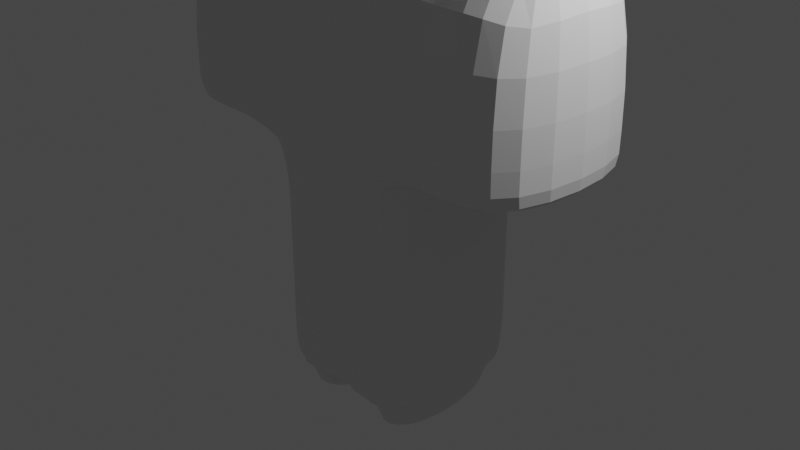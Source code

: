 # Source: isaacMDR.blend  (saved by Blender 2.92.15; exported with 4.5.12 LTS)
import bpy
from mathutils import Matrix  # noqa: F401  (used for matrix-valued properties, if any)

bpy.ops.wm.read_factory_settings(use_empty=True)
scene = bpy.context.scene
scene.name = 'Scene'

# ---- collections
col_collection = bpy.data.collections.new('Collection'); scene.collection.children.link(col_collection)

# ---- materials (node trees are filled in below, after node groups)
mat_material = bpy.data.materials.new('Material')
mat_material.alpha_threshold = 0.0
mat_material.use_transparent_shadow = False
mat_material.line_color = (0.0, 0.0, 0.0, 1.0)

# ---- material node trees
mat_material.use_nodes = True; mat_material.node_tree.nodes.clear()
_N = mat_material.node_tree.nodes; _L = mat_material.node_tree.links
n0 = _N.new('ShaderNodeOutputMaterial'); n0.name = 'Material Output'; n0.location = (300, 300)
n1 = _N.new('ShaderNodeBsdfPrincipled'); n1.name = 'Principled BSDF'; n1.location = (10, 300)
n1.distribution = 'GGX'
n1.subsurface_method = 'BURLEY'
n1.inputs[2].default_value = 0.4
n1.inputs[3].default_value = 1.45
n1.inputs[27].default_value = (0.0, 0.0, 0.0, 1.0)
n1.inputs[28].default_value = 1.0
_L.new(n1.outputs[0], n0.inputs[0])
n0.is_active_output = True

# ---- world
world_world = bpy.data.worlds.new('World'); scene.world = world_world
world_world.use_nodes = True; world_world.node_tree.nodes.clear()
_N = world_world.node_tree.nodes; _L = world_world.node_tree.links
n0 = _N.new('ShaderNodeOutputWorld'); n0.name = 'World Output'; n0.location = (300, 300)
n1 = _N.new('ShaderNodeBackground'); n1.name = 'Background'; n1.location = (10, 300)
n1.inputs[0].default_value = (0.05088, 0.05088, 0.05088, 1.0)
_L.new(n1.outputs[0], n0.inputs[0])
n0.is_active_output = True
world_world.color = (0.05088, 0.05088, 0.05088)
world_world.use_sun_shadow = False
world_world.sun_shadow_jitter_overblur = 0.0

# ---- cameras
cam_camera = bpy.data.cameras.new('Camera')
cam_camera.clip_end = 100.0
cam_camera.ortho_scale = 7.314

# ---- lights
light_light = bpy.data.lights.new('Light', 'POINT')
light_light.transmission_factor = 0.0
light_light.energy = 1000.0
light_light.shadow_soft_size = 0.1
light_light.shadow_maximum_resolution = 0.006
light_light.use_absolute_resolution = True

# ---- meshes
me_cube = bpy.data.meshes.new('Cube')
me_cube.from_pydata([(1.0, 1.0, 1.0), (1.0, 1.0, -1.0), (1.0, -1.0, 1.0), (1.0, -1.0, -1.0), (-1.0, 1.0, 1.0), (-1.0, 1.0, -1.0), (-1.0, -1.0, 1.0), (-1.0, -1.0, -1.0), (1.0, -1.0, 3.378), (-1.0, -1.0, 3.378), (1.0, 1.0, 3.378), (-1.0, 1.0, 3.378), (2.267, 1.0, 1.0), (2.267, -1.0, 1.0), (2.267, 1.0, 3.378), (2.267, -1.0, 3.378), (-2.463, -1.0, 1.0), (-2.463, 1.0, 1.0), (-2.463, -1.0, 3.378), (-2.463, 1.0, 3.378), (1.0, -1.0, 5.759), (-1.0, -1.0, 5.759), (1.0, 1.0, 5.759), (-1.0, 1.0, 5.759), (-1.0, 1.0, 4.041), (1.0, 1.0, 4.041), (1.0, -1.0, 4.041), (-1.0, -1.0, 4.041), (1.0, -1.0, 1.0), (-1.0, -1.0, 1.0), (-1.0, 1.0, 1.0), (1.0, 1.0, 1.0), (2.267, -1.0, 1.0), (2.267, 1.0, 1.0), (-2.463, -1.0, 1.0), (-2.463, 1.0, 1.0), (1.0, 1.0, -0.712), (-1.0, -1.0, -0.712), (1.0, -1.0, -0.712), (-1.0, 1.0, -0.712), (1.36, -1.0, 3.378), (1.36, 1.0, 3.378), (1.36, 1.0, 1.0), (1.36, -1.0, 1.0), (1.36, 1.0, 1.0), (1.36, -1.0, 1.0), (-1.332, -1.0, 3.378), (-1.332, -1.0, 1.0), (-1.332, 1.0, 1.0), (-1.332, 1.0, 3.378), (-1.332, 1.0, 1.0), (-1.332, -1.0, 1.0), (0.0547, 1.0, -1.0), (0.0547, -1.0, 1.0), (0.0547, -1.0, -1.0), (0.0547, 1.0, 1.0), (0.0547, -1.0, 3.378), (0.0547, 1.0, 3.378), (0.0547, -1.0, 5.759), (0.0547, 1.0, 5.759), (0.0547, -1.0, 4.041), (0.0547, 1.0, 4.041), (0.0547, 1.0, 1.0), (0.0547, -1.0, 1.0), (0.0547, 1.0, -0.712), (0.0547, -1.0, -0.712), (-1.0, 1.0, -1.608), (-1.0, -1.0, -1.608), (0.0547, 1.0, -1.608), (0.0547, -1.0, -1.608), (1.0, -1.0, -1.608), (1.0, 1.0, -1.608), (0.252, 0.8027, -1.608), (0.8027, 0.8027, -1.608), (0.8027, -0.8027, -1.608), (0.252, -0.8027, -1.608), (-0.8027, 0.8027, -1.608), (-0.1426, 0.8027, -1.608), (-0.1426, -0.8027, -1.608), (-0.8027, -0.8027, -1.608), (0.8027, 0.8027, -2.096), (0.252, 0.8027, -2.096), (0.252, -0.8027, -2.096), (0.8027, -0.8027, -2.096), (-0.1426, 0.8027, -2.096), (-0.8027, 0.8027, -2.096), (-0.8027, -0.8027, -2.096), (-0.1426, -0.8027, -2.096), (-1.0, -1.0, 0.03299), (1.0, 1.0, 0.03299), (1.0, -1.0, 0.03299), (-1.0, 1.0, 0.03299), (0.0547, 1.0, 0.03299), (0.0547, -1.0, 0.03299)], [], [(63, 28, 8, 56), (93, 53, 6, 88), (88, 6, 4, 91), (1, 3, 70, 71), (89, 0, 2, 90), (92, 55, 0, 89), (61, 24, 23, 59), (51, 46, 18, 34), (41, 40, 15, 14), (62, 30, 11, 57), (32, 33, 14, 15), (43, 42, 12, 13), (45, 43, 13, 32), (44, 41, 14, 33), (35, 34, 18, 19), (48, 47, 16, 17), (50, 48, 17, 35), (46, 49, 19, 18), (59, 23, 21, 58), (26, 25, 22, 20), (24, 27, 21, 23), (60, 26, 20, 58), (56, 8, 26, 60), (11, 9, 27, 24), (8, 10, 25, 26), (57, 11, 24, 61), (49, 50, 35, 19), (17, 16, 34, 35), (42, 44, 33, 12), (40, 45, 32, 15), (13, 12, 33, 32), (55, 4, 30, 62), (47, 51, 34, 16), (53, 2, 28, 63), (52, 64, 36, 1), (1, 36, 38, 3), (7, 37, 39, 5), (54, 65, 37, 7), (8, 28, 45, 40), (0, 31, 44, 42), (31, 10, 41, 44), (28, 2, 43, 45), (2, 0, 42, 43), (10, 8, 40, 41), (6, 29, 51, 47), (11, 30, 50, 49), (9, 11, 49, 46), (30, 4, 48, 50), (4, 6, 47, 48), (29, 9, 46, 51), (3, 38, 65, 54), (5, 39, 64, 52), (6, 53, 63, 29), (0, 55, 62, 31), (10, 57, 61, 25), (9, 56, 60, 27), (27, 60, 58, 21), (22, 59, 58, 20), (31, 62, 57, 10), (25, 61, 59, 22), (91, 4, 55, 92), (7, 5, 66, 67), (90, 2, 53, 93), (29, 63, 56, 9), (75, 72, 81, 82), (74, 75, 82, 83), (54, 7, 67, 69), (52, 1, 71, 68), (5, 52, 68, 66), (3, 54, 69, 70), (68, 71, 73, 72), (71, 70, 74, 73), (70, 69, 75, 74), (69, 68, 72, 75), (66, 68, 77, 76), (68, 69, 78, 77), (69, 67, 79, 78), (67, 66, 76, 79), (81, 80, 83, 82), (85, 84, 87, 86), (77, 78, 87, 84), (76, 77, 84, 85), (73, 74, 83, 80), (78, 79, 86, 87), (72, 73, 80, 81), (79, 76, 85, 86), (38, 90, 93, 65), (39, 91, 92, 64), (64, 92, 89, 36), (36, 89, 90, 38), (37, 88, 91, 39), (65, 93, 88, 37)])
_uv = me_cube.uv_layers.new(name='UVMap')
_uv.uv.foreach_set('vector', [0.625, 0.8682, 0.625, 0.75, 0.625, 0.75, 0.625, 0.8682, 0.5401, 0.8682, 0.625, 0.8682, 0.625, 1.0, 0.5401, 1.0, 0.5401, 0.0, 0.625, 0.0, 0.625, 0.25, 0.5401, 0.25, 0.375, 0.5, 0.375, 0.75, 0.375, 0.75, 0.375, 0.5, 0.5401, 0.5, 0.625, 0.5, 0.625, 0.75, 0.5401, 0.75, 0.5401, 0.3818, 0.625, 0.3818, 0.625, 0.5, 0.5401, 0.5, 0.625, 0.3818, 0.625, 0.25, 0.625, 0.25, 0.625, 0.3818, 0.625, 1.0, 0.625, 1.0, 0.625, 1.0, 0.625, 1.0, 0.625, 0.5, 0.625, 0.75, 0.625, 0.75, 0.625, 0.5, 0.625, 0.3818, 0.625, 0.25, 0.625, 0.25, 0.625, 0.3818, 0.625, 0.75, 0.625, 0.5, 0.625, 0.5, 0.625, 0.75, 0.625, 0.75, 0.625, 0.5, 0.625, 0.5, 0.625, 0.75, 0.625, 0.75, 0.625, 0.75, 0.625, 0.75, 0.625, 0.75, 0.625, 0.5, 0.625, 0.5, 0.625, 0.5, 0.625, 0.5, 0.625, 0.25, 0.625, 0.0, 0.625, 0.0, 0.625, 0.25, 0.625, 0.25, 0.625, 0.0, 0.625, 0.0, 0.625, 0.25, 0.625, 0.25, 0.625, 0.25, 0.625, 0.25, 0.625, 0.25, 0.875, 0.75, 0.875, 0.5, 0.875, 0.5, 0.875, 0.75, 0.7432, 0.5, 0.875, 0.5, 0.875, 0.75, 0.7432, 0.75, 0.625, 0.75, 0.625, 0.5, 0.625, 0.5, 0.625, 0.75, 0.875, 0.5, 0.875, 0.75, 0.875, 0.75, 0.875, 0.5, 0.625, 0.8682, 0.625, 0.75, 0.625, 0.75, 0.625, 0.8682, 0.625, 0.8682, 0.625, 0.75, 0.625, 0.75, 0.625, 0.8682, 0.875, 0.5, 0.875, 0.75, 0.875, 0.75, 0.875, 0.5, 0.625, 0.75, 0.625, 0.5, 0.625, 0.5, 0.625, 0.75, 0.625, 0.3818, 0.625, 0.25, 0.625, 0.25, 0.625, 0.3818, 0.625, 0.25, 0.625, 0.25, 0.625, 0.25, 0.625, 0.25, 0.625, 0.25, 0.625, 0.0, 0.625, 0.0, 0.625, 0.25, 0.625, 0.5, 0.625, 0.5, 0.625, 0.5, 0.625, 0.5, 0.625, 0.75, 0.625, 0.75, 0.625, 0.75, 0.625, 0.75, 0.625, 0.75, 0.625, 0.5, 0.625, 0.5, 0.625, 0.75, 0.625, 0.3818, 0.625, 0.25, 0.625, 0.25, 0.625, 0.3818, 0.625, 1.0, 0.625, 1.0, 0.625, 1.0, 0.625, 1.0, 0.625, 0.8682, 0.625, 0.75, 0.625, 0.75, 0.625, 0.8682, 0.375, 0.3818, 0.375, 0.3818, 0.375, 0.5, 0.375, 0.5, 0.375, 0.5, 0.375, 0.5, 0.375, 0.75, 0.375, 0.75, 0.375, 0.0, 0.375, 0.0, 0.375, 0.25, 0.375, 0.25, 0.375, 0.8682, 0.375, 0.8682, 0.375, 1.0, 0.375, 1.0, 0.625, 0.75, 0.625, 0.75, 0.625, 0.75, 0.625, 0.75, 0.625, 0.5, 0.625, 0.5, 0.625, 0.5, 0.625, 0.5, 0.625, 0.5, 0.625, 0.5, 0.625, 0.5, 0.625, 0.5, 0.625, 0.75, 0.625, 0.75, 0.625, 0.75, 0.625, 0.75, 0.625, 0.75, 0.625, 0.5, 0.625, 0.5, 0.625, 0.75, 0.625, 0.5, 0.625, 0.75, 0.625, 0.75, 0.625, 0.5, 0.625, 1.0, 0.625, 1.0, 0.625, 1.0, 0.625, 1.0, 0.625, 0.25, 0.625, 0.25, 0.625, 0.25, 0.625, 0.25, 0.875, 0.75, 0.875, 0.5, 0.875, 0.5, 0.875, 0.75, 0.625, 0.25, 0.625, 0.25, 0.625, 0.25, 0.625, 0.25, 0.625, 0.25, 0.625, 0.0, 0.625, 0.0, 0.625, 0.25, 0.625, 1.0, 0.625, 1.0, 0.625, 1.0, 0.625, 1.0, 0.375, 0.75, 0.375, 0.75, 0.375, 0.8682, 0.375, 0.8682, 0.375, 0.25, 0.375, 0.25, 0.375, 0.3818, 0.375, 0.3818, 0.625, 1.0, 0.625, 0.8682, 0.625, 0.8682, 0.625, 1.0, 0.625, 0.5, 0.625, 0.3818, 0.625, 0.3818, 0.625, 0.5, 0.625, 0.5, 0.625, 0.3818, 0.625, 0.3818, 0.625, 0.5, 0.625, 1.0, 0.625, 0.8682, 0.625, 0.8682, 0.625, 1.0, 0.625, 1.0, 0.625, 0.8682, 0.625, 0.8682, 0.625, 1.0, 0.625, 0.5, 0.7432, 0.5, 0.7432, 0.75, 0.625, 0.75, 0.625, 0.5, 0.625, 0.3818, 0.625, 0.3818, 0.625, 0.5, 0.625, 0.5, 0.625, 0.3818, 0.625, 0.3818, 0.625, 0.5, 0.5401, 0.25, 0.625, 0.25, 0.625, 0.3818, 0.5401, 0.3818, 0.375, 0.0, 0.375, 0.25, 0.375, 0.25, 0.375, 0.0, 0.5401, 0.75, 0.625, 0.75, 0.625, 0.8682, 0.5401, 0.8682, 0.625, 1.0, 0.625, 0.8682, 0.625, 0.8682, 0.625, 1.0, 0.2815, 0.7253, 0.2815, 0.5247, 0.2815, 0.5247, 0.2815, 0.7253, 0.3503, 0.7253, 0.2815, 0.7253, 0.2815, 0.7253, 0.3503, 0.7253, 0.375, 0.8682, 0.375, 1.0, 0.375, 1.0, 0.375, 0.8682, 0.375, 0.3818, 0.375, 0.5, 0.375, 0.5, 0.375, 0.3818, 0.375, 0.25, 0.375, 0.3818, 0.375, 0.3818, 0.375, 0.25, 0.375, 0.75, 0.375, 0.8682, 0.375, 0.8682, 0.375, 0.75, 0.2568, 0.5, 0.375, 0.5, 0.3503, 0.5247, 0.2815, 0.5247, 0.375, 0.5, 0.375, 0.75, 0.3503, 0.7253, 0.3503, 0.5247, 0.375, 0.75, 0.2568, 0.75, 0.2815, 0.7253, 0.3503, 0.7253, 0.2568, 0.75, 0.2568, 0.5, 0.2815, 0.5247, 0.2815, 0.7253, 0.125, 0.5, 0.2568, 0.5, 0.2322, 0.5247, 0.1497, 0.5247, 0.2568, 0.5, 0.2568, 0.75, 0.2322, 0.7253, 0.2322, 0.5247, 0.2568, 0.75, 0.125, 0.75, 0.1497, 0.7253, 0.2322, 0.7253, 0.125, 0.75, 0.125, 0.5, 0.1497, 0.5247, 0.1497, 0.7253, 0.2815, 0.5247, 0.3503, 0.5247, 0.3503, 0.7253, 0.2815, 0.7253, 0.1497, 0.5247, 0.2322, 0.5247, 0.2322, 0.7253, 0.1497, 0.7253, 0.2322, 0.5247, 0.2322, 0.7253, 0.2322, 0.7253, 0.2322, 0.5247, 0.1497, 0.5247, 0.2322, 0.5247, 0.2322, 0.5247, 0.1497, 0.5247, 0.3503, 0.5247, 0.3503, 0.7253, 0.3503, 0.7253, 0.3503, 0.5247, 0.2322, 0.7253, 0.1497, 0.7253, 0.1497, 0.7253, 0.2322, 0.7253, 0.2815, 0.5247, 0.3503, 0.5247, 0.3503, 0.5247, 0.2815, 0.5247, 0.1497, 0.7253, 0.1497, 0.5247, 0.1497, 0.5247, 0.1497, 0.7253, 0.375, 0.75, 0.5401, 0.75, 0.5401, 0.8682, 0.375, 0.8682, 0.375, 0.25, 0.5401, 0.25, 0.5401, 0.3818, 0.375, 0.3818, 0.375, 0.3818, 0.5401, 0.3818, 0.5401, 0.5, 0.375, 0.5, 0.375, 0.5, 0.5401, 0.5, 0.5401, 0.75, 0.375, 0.75, 0.375, 0.0, 0.5401, 0.0, 0.5401, 0.25, 0.375, 0.25, 0.375, 0.8682, 0.5401, 0.8682, 0.5401, 1.0, 0.375, 1.0])
me_cube.materials.append(mat_material)
me_cube.use_remesh_preserve_volume = False
me_cube.use_remesh_preserve_attributes = False
me_cube.use_mirror_vertex_groups = False
me_cube.update()

# ---- objects
ob_cube = bpy.data.objects.new('Cube', me_cube)
ob_light = bpy.data.objects.new('Light', light_light)
ob_camera = bpy.data.objects.new('Camera', cam_camera)

# ---- transforms, parenting, visibility, modifiers, constraints
ob_cube.location = (0.0, 0.0, 0.0)
ob_cube.lock_rotations_4d = False
ob_cube.empty_display_type = 'ARROWS'
ob_cube.lineart.crease_threshold = 0.0
_m = ob_cube.modifiers.new('Subdivision', 'SUBSURF')
_m.uv_smooth = 'PRESERVE_CORNERS'
ob_light.location = (4.076, 1.005, 5.904)
ob_light.rotation_euler = (0.6503, 0.05522, 1.866)
ob_light.lock_rotations_4d = False
ob_light.empty_display_type = 'ARROWS'
ob_light.color = (0.0, 0.0, 0.0, 0.0)
ob_light.lineart.crease_threshold = 0.0
ob_camera.location = (7.359, -6.926, 4.958)
ob_camera.rotation_euler = (1.109, 0.0, 0.8149)
ob_camera.lock_rotations_4d = False
ob_camera.empty_display_type = 'ARROWS'
ob_camera.color = (0.0, 0.0, 0.0, 0.0)
ob_camera.display_type = 'WIRE'
ob_camera.lineart.crease_threshold = 0.0

# ---- collection membership
col_collection.objects.link(ob_cube)
col_collection.objects.link(ob_light)
col_collection.objects.link(ob_camera)

# ---- scene / render settings (as saved in the file)
scene.camera = ob_camera
scene.frame_start = 1; scene.frame_end = 250; scene.frame_set(1)
scene.render.engine = 'BLENDER_EEVEE_NEXT'
scene.cycles.use_denoising = False
scene.cycles.samples = 128
scene.cycles.sampling_pattern = 'TABULATED_SOBOL'
scene.cycles.use_adaptive_sampling = False
scene.cycles.use_light_tree = False
scene.view_settings.view_transform = 'Filmic'
bpy.context.view_layer.update()
